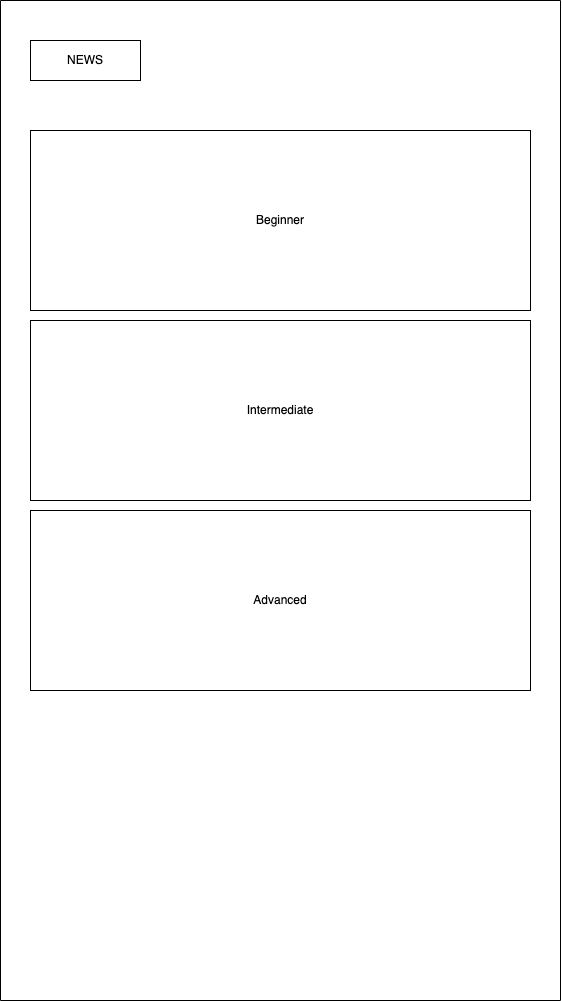

The diagram above was exported from draw.io. Its source (the exported page's mxGraphModel, read from the mxfile embedded in the PNG):
<mxGraphModel dx="2703" dy="1520" grid="1" gridSize="10" guides="1" tooltips="1" connect="1" arrows="1" fold="1" page="1" pageScale="1" pageWidth="850" pageHeight="1100" math="0" shadow="0">
  <root>
    <mxCell id="0" />
    <mxCell id="1" parent="0" />
    <mxCell id="2" value="" style="rounded=0;whiteSpace=wrap;html=1;rotation=90;" vertex="1" parent="1">
      <mxGeometry x="-60" y="270" width="1000" height="560" as="geometry" />
    </mxCell>
    <mxCell id="3" value="" style="rounded=0;whiteSpace=wrap;html=1;" vertex="1" parent="1">
      <mxGeometry x="190" y="90" width="110" height="40" as="geometry" />
    </mxCell>
    <mxCell id="4" value="NEWS" style="text;html=1;strokeColor=none;fillColor=none;align=center;verticalAlign=middle;whiteSpace=wrap;rounded=0;" vertex="1" parent="1">
      <mxGeometry x="215" y="95" width="60" height="30" as="geometry" />
    </mxCell>
    <mxCell id="5" value="Beginner" style="rounded=0;whiteSpace=wrap;html=1;" vertex="1" parent="1">
      <mxGeometry x="190" y="180" width="500" height="180" as="geometry" />
    </mxCell>
    <mxCell id="6" value="Advanced" style="rounded=0;whiteSpace=wrap;html=1;" vertex="1" parent="1">
      <mxGeometry x="190" y="560" width="500" height="180" as="geometry" />
    </mxCell>
    <mxCell id="7" value="Intermediate" style="rounded=0;whiteSpace=wrap;html=1;" vertex="1" parent="1">
      <mxGeometry x="190" y="370" width="500" height="180" as="geometry" />
    </mxCell>
  </root>
</mxGraphModel>